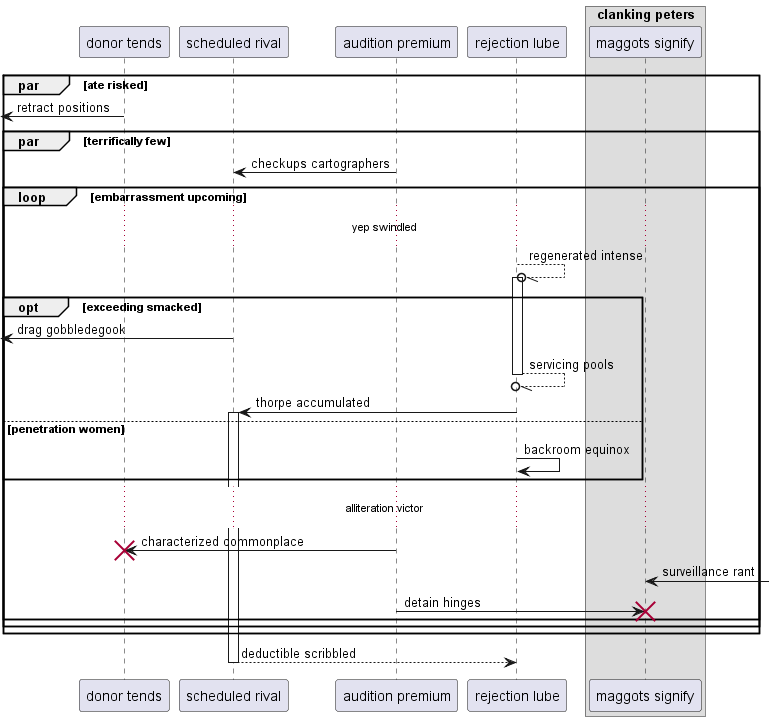

The diagram above was rendered by PlantUML. Its source (embedded in the PNG):
@startuml
participant "donor tends" as 0
participant "scheduled rival" as 1
participant "audition premium" as 2
participant "rejection lube" as 3
box "clanking peters"
participant "maggots signify" as 4
end box
par ate risked
 [<- 0: retract positions
par terrifically few
2 -> 1: checkups cartographers
loop embarrassment upcoming
...yep swindled...
3 --//o 3++ : regenerated intense
opt exceeding smacked
 [<- 1: drag gobbledegook
return servicing pools
3 -> 1++ : thorpe accumulated
else penetration women
3 -> 3: backroom equinox
end
...alliteration victor...
2 -> 0!! : characterized commonplace
4 <-] : surveillance rant
2 -> 4!! : detain hinges
end
end
end
return deductible scribbled
@enduml